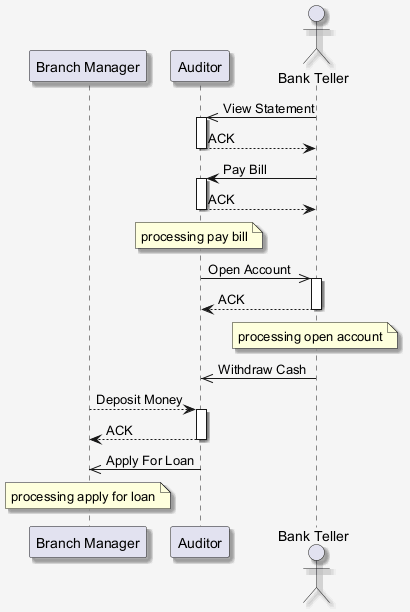

The diagram above was rendered by PlantUML. Its source (embedded in the PNG):
@startuml
skinparam shadowing false
skinparam backgroundColor #F5F5F5
skinparam shadowing true
participant "Branch Manager" as BM
participant "Auditor" as A
actor "Bank Teller" as BT
BT ->> A : View Statement
activate A
A --> BT : ACK
deactivate A
BT -> A : Pay Bill
activate A
A --> BT : ACK
deactivate A
note over A : processing pay bill
A ->> BT : Open Account
activate BT
BT --> A : ACK
deactivate BT
note over BT : processing open account
BT ->> A : Withdraw Cash
BM --> A : Deposit Money
activate A
A --> BM : ACK
deactivate A
A ->> BM : Apply For Loan
note over BM : processing apply for loan
@enduml